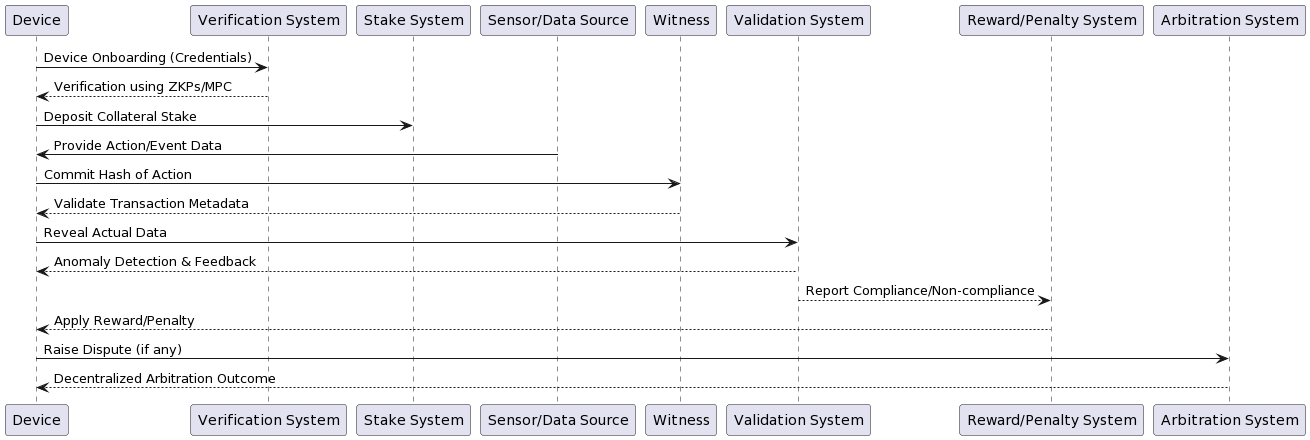

The diagram above was rendered by PlantUML. Its source (embedded in the PNG):
@startuml
participant "Device" as D
participant "Verification System" as VS
participant "Stake System" as SS
participant "Sensor/Data Source" as SDS
participant "Witness" as W
participant "Validation System" as VLS
participant "Reward/Penalty System" as RPS
participant "Arbitration System" as AS

D -> VS: Device Onboarding (Credentials)
VS --> D: Verification using ZKPs/MPC
D -> SS: Deposit Collateral Stake
SDS -> D: Provide Action/Event Data
D -> W: Commit Hash of Action
W --> D: Validate Transaction Metadata
D -> VLS: Reveal Actual Data
VLS --> D: Anomaly Detection & Feedback
VLS --> RPS: Report Compliance/Non-compliance
RPS --> D: Apply Reward/Penalty
D -> AS: Raise Dispute (if any)
AS --> D: Decentralized Arbitration Outcome
@enduml